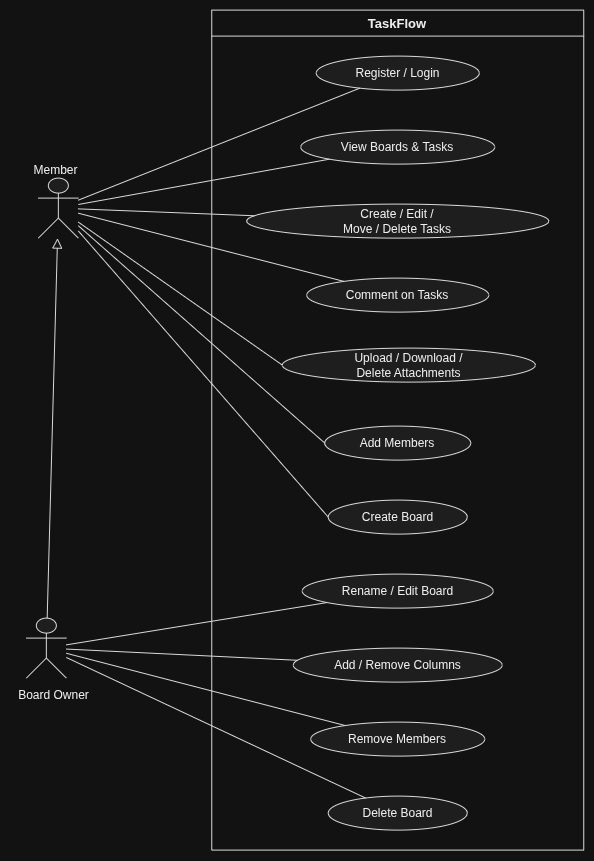

The diagram above was exported from draw.io. Its source (the exported page's mxGraphModel, read from the mxfile embedded in the PNG):
<mxGraphModel dx="1800" dy="513" grid="0" gridSize="10" guides="1" tooltips="1" connect="1" arrows="1" fold="1" page="0" pageScale="1" pageWidth="850" pageHeight="1100" math="0" shadow="0">
  <root>
    <mxCell id="0" />
    <mxCell id="1" parent="0" />
    <UserObject label="" plantUmlData="{&#10;  &quot;data&quot;: &quot;@startuml\nleft to right direction\n\nskinparam packageStyle rectangle\n\nactor Member\nactor \&quot;Board Owner\&quot; as Owner\n\nOwner --|&gt; Member\n\nrectangle \&quot;Task / Project Management System\&quot; {\n\n    usecase \&quot;Register / Login\&quot; as UC1\n    usecase \&quot;View Boards &amp; Tasks\&quot; as UC2\n    usecase \&quot;Create / Edit /\\nMove / Delete Tasks\&quot; as UC3\n    usecase \&quot;Comment on Tasks\&quot; as UC4\n    usecase \&quot;Upload / Download /\\nDelete Attachments\&quot; as UC5\n    usecase \&quot;Add Members\&quot; as UC6\n    usecase \&quot;Create Board\&quot; as UC7\n    usecase \&quot;Rename / Edit Board\&quot; as UC8\n    usecase \&quot;Add / Remove Columns\&quot; as UC9\n    usecase \&quot;Remove Members\&quot; as UC10\n    usecase \&quot;Delete Board\&quot; as UC11\n}\n\nMember --&gt; UC1\nMember --&gt; UC2\nMember --&gt; UC3\nMember --&gt; UC4\nMember --&gt; UC5\nMember --&gt; UC6\nMember --&gt; UC7\n\nOwner --&gt; UC8\nOwner --&gt; UC9\nOwner --&gt; UC10\nOwner --&gt; UC11\n\n@enduml&quot;,&#10;  &quot;config&quot;: null&#10;}" id="Q5NkSrJwzNp-IMuiWkJA-1">
      <mxCell connectable="0" parent="1" style="group;transparentBounds=1;editIcon=1;lockedGroup=0;groupPadding=10;" vertex="1">
        <mxGeometry as="geometry" />
      </mxCell>
    </UserObject>
    <UserObject label="" plantUmlId="actor_0" plantUmlBaseStyle="shape=umlActor;html=1;fillColor=#F1F1F1;strokeColor=#181818;fontColor=#000000;fontSize=12;" plantUmlBaseValue="" id="Q5NkSrJwzNp-IMuiWkJA-2">
      <mxCell parent="Q5NkSrJwzNp-IMuiWkJA-1" style="shape=umlActor;html=1;fillColor=#F1F1F1;strokeColor=#181818;fontColor=#000000;fontSize=12;" vertex="1">
        <mxGeometry height="60" width="40" x="-17" y="227" as="geometry" />
      </mxCell>
    </UserObject>
    <UserObject label="Member" plantUmlId="actorlbl_1" plantUmlBaseStyle="text;html=1;align=center;verticalAlign=top;fontColor=#000000;fontSize=12;" plantUmlBaseValue="Member" id="Q5NkSrJwzNp-IMuiWkJA-3">
      <mxCell parent="Q5NkSrJwzNp-IMuiWkJA-1" style="text;html=1;align=center;verticalAlign=top;fontColor=#000000;fontSize=12;" vertex="1">
        <mxGeometry height="16" width="59" x="-29" y="205" as="geometry" />
      </mxCell>
    </UserObject>
    <UserObject label="" plantUmlId="actor_2" plantUmlBaseStyle="shape=umlActor;html=1;fillColor=#F1F1F1;strokeColor=#181818;fontColor=#000000;fontSize=12;" plantUmlBaseValue="" id="Q5NkSrJwzNp-IMuiWkJA-4">
      <mxCell parent="Q5NkSrJwzNp-IMuiWkJA-1" style="shape=umlActor;html=1;fillColor=#F1F1F1;strokeColor=#181818;fontColor=#000000;fontSize=12;" vertex="1">
        <mxGeometry height="60" width="40" x="-29" y="667" as="geometry" />
      </mxCell>
    </UserObject>
    <UserObject label="Board Owner" plantUmlId="actorlbl_3" plantUmlBaseStyle="text;html=1;align=center;verticalAlign=top;fontColor=#000000;fontSize=12;" plantUmlBaseValue="Board Owner" id="Q5NkSrJwzNp-IMuiWkJA-5">
      <mxCell parent="Q5NkSrJwzNp-IMuiWkJA-1" style="text;html=1;align=center;verticalAlign=top;fontColor=#000000;fontSize=12;" vertex="1">
        <mxGeometry height="16" width="87" x="-45" y="730" as="geometry" />
      </mxCell>
    </UserObject>
    <UserObject label="TaskFlow" plantUmlId="rect_4" plantUmlBaseStyle="swimlane;collapsible=0;startSize=26;fillColor=none;strokeColor=#181818;fontColor=#000000;fontSize=13;fontStyle=1;whiteSpace=wrap;" plantUmlBaseValue="Task / Project Management System" id="Q5NkSrJwzNp-IMuiWkJA-6">
      <mxCell parent="Q5NkSrJwzNp-IMuiWkJA-1" style="swimlane;collapsible=0;startSize=26;fillColor=none;strokeColor=#181818;fontColor=#000000;fontSize=13;fontStyle=1;whiteSpace=wrap;" vertex="1">
        <mxGeometry height="840" width="372" x="156.4" y="59" as="geometry" />
      </mxCell>
    </UserObject>
    <UserObject label="Register / Login" plantUmlId="uc_5" plantUmlBaseStyle="ellipse;fillColor=#F1F1F1;strokeColor=#181818;whiteSpace=wrap;fontColor=#000000;fontSize=12;" plantUmlBaseValue="Register / Login" id="Q5NkSrJwzNp-IMuiWkJA-7">
      <mxCell parent="Q5NkSrJwzNp-IMuiWkJA-6" style="ellipse;fillColor=#F1F1F1;strokeColor=#181818;whiteSpace=wrap;fontColor=#000000;fontSize=12;" vertex="1">
        <mxGeometry height="34" width="163" x="104.5" y="46" as="geometry" />
      </mxCell>
    </UserObject>
    <UserObject label="View Boards &amp; Tasks" plantUmlId="uc_6" plantUmlBaseStyle="ellipse;fillColor=#F1F1F1;strokeColor=#181818;whiteSpace=wrap;fontColor=#000000;fontSize=12;" plantUmlBaseValue="View Boards &amp; Tasks" id="Q5NkSrJwzNp-IMuiWkJA-8">
      <mxCell parent="Q5NkSrJwzNp-IMuiWkJA-6" style="ellipse;fillColor=#F1F1F1;strokeColor=#181818;whiteSpace=wrap;fontColor=#000000;fontSize=12;" vertex="1">
        <mxGeometry height="34" width="194" x="89" y="120" as="geometry" />
      </mxCell>
    </UserObject>
    <UserObject label="Create / Edit /&#10;Move / Delete Tasks" plantUmlId="uc_7" plantUmlBaseStyle="ellipse;fillColor=#F1F1F1;strokeColor=#181818;whiteSpace=wrap;fontColor=#000000;fontSize=12;" plantUmlBaseValue="Create / Edit /&#10;Move / Delete Tasks" id="Q5NkSrJwzNp-IMuiWkJA-9">
      <mxCell parent="Q5NkSrJwzNp-IMuiWkJA-6" style="ellipse;fillColor=#F1F1F1;strokeColor=#181818;whiteSpace=wrap;fontColor=#000000;fontSize=12;" vertex="1">
        <mxGeometry height="34" width="302" x="35" y="194" as="geometry" />
      </mxCell>
    </UserObject>
    <UserObject label="Comment on Tasks" plantUmlId="uc_8" plantUmlBaseStyle="ellipse;fillColor=#F1F1F1;strokeColor=#181818;whiteSpace=wrap;fontColor=#000000;fontSize=12;" plantUmlBaseValue="Comment on Tasks" id="Q5NkSrJwzNp-IMuiWkJA-10">
      <mxCell parent="Q5NkSrJwzNp-IMuiWkJA-6" style="ellipse;fillColor=#F1F1F1;strokeColor=#181818;whiteSpace=wrap;fontColor=#000000;fontSize=12;" vertex="1">
        <mxGeometry height="34" width="182" x="95" y="268" as="geometry" />
      </mxCell>
    </UserObject>
    <UserObject label="Upload / Download /&#10;Delete Attachments" plantUmlId="uc_9" plantUmlBaseStyle="ellipse;fillColor=#F1F1F1;strokeColor=#181818;whiteSpace=wrap;fontColor=#000000;fontSize=12;" plantUmlBaseValue="Upload / Download /&#10;Delete Attachments" id="Q5NkSrJwzNp-IMuiWkJA-11">
      <mxCell parent="Q5NkSrJwzNp-IMuiWkJA-6" style="ellipse;fillColor=#F1F1F1;strokeColor=#181818;whiteSpace=wrap;fontColor=#000000;fontSize=12;" vertex="1">
        <mxGeometry height="34" width="253" x="70.6" y="338" as="geometry" />
      </mxCell>
    </UserObject>
    <UserObject label="Add Members" plantUmlId="uc_10" plantUmlBaseStyle="ellipse;fillColor=#F1F1F1;strokeColor=#181818;whiteSpace=wrap;fontColor=#000000;fontSize=12;" plantUmlBaseValue="Add Members" id="Q5NkSrJwzNp-IMuiWkJA-12">
      <mxCell parent="Q5NkSrJwzNp-IMuiWkJA-6" style="ellipse;fillColor=#F1F1F1;strokeColor=#181818;whiteSpace=wrap;fontColor=#000000;fontSize=12;" vertex="1">
        <mxGeometry height="34" width="146" x="113" y="416" as="geometry" />
      </mxCell>
    </UserObject>
    <UserObject label="Create Board" plantUmlId="uc_11" plantUmlBaseStyle="ellipse;fillColor=#F1F1F1;strokeColor=#181818;whiteSpace=wrap;fontColor=#000000;fontSize=12;" plantUmlBaseValue="Create Board" id="Q5NkSrJwzNp-IMuiWkJA-13">
      <mxCell parent="Q5NkSrJwzNp-IMuiWkJA-6" style="ellipse;fillColor=#F1F1F1;strokeColor=#181818;whiteSpace=wrap;fontColor=#000000;fontSize=12;" vertex="1">
        <mxGeometry height="34" width="139" x="116.5" y="490" as="geometry" />
      </mxCell>
    </UserObject>
    <UserObject label="Rename / Edit Board" plantUmlId="uc_12" plantUmlBaseStyle="ellipse;fillColor=#F1F1F1;strokeColor=#181818;whiteSpace=wrap;fontColor=#000000;fontSize=12;" plantUmlBaseValue="Rename / Edit Board" id="Q5NkSrJwzNp-IMuiWkJA-14">
      <mxCell parent="Q5NkSrJwzNp-IMuiWkJA-6" style="ellipse;fillColor=#F1F1F1;strokeColor=#181818;whiteSpace=wrap;fontColor=#000000;fontSize=12;" vertex="1">
        <mxGeometry height="34" width="191" x="90.5" y="564" as="geometry" />
      </mxCell>
    </UserObject>
    <UserObject label="Add / Remove Columns" plantUmlId="uc_13" plantUmlBaseStyle="ellipse;fillColor=#F1F1F1;strokeColor=#181818;whiteSpace=wrap;fontColor=#000000;fontSize=12;" plantUmlBaseValue="Add / Remove Columns" id="Q5NkSrJwzNp-IMuiWkJA-15">
      <mxCell parent="Q5NkSrJwzNp-IMuiWkJA-6" style="ellipse;fillColor=#F1F1F1;strokeColor=#181818;whiteSpace=wrap;fontColor=#000000;fontSize=12;" vertex="1">
        <mxGeometry height="34" width="209" x="81.5" y="638" as="geometry" />
      </mxCell>
    </UserObject>
    <UserObject label="Remove Members" plantUmlId="uc_14" plantUmlBaseStyle="ellipse;fillColor=#F1F1F1;strokeColor=#181818;whiteSpace=wrap;fontColor=#000000;fontSize=12;" plantUmlBaseValue="Remove Members" id="Q5NkSrJwzNp-IMuiWkJA-16">
      <mxCell parent="Q5NkSrJwzNp-IMuiWkJA-6" style="ellipse;fillColor=#F1F1F1;strokeColor=#181818;whiteSpace=wrap;fontColor=#000000;fontSize=12;" vertex="1">
        <mxGeometry height="34" width="174" x="99" y="712" as="geometry" />
      </mxCell>
    </UserObject>
    <UserObject label="Delete Board" plantUmlId="uc_15" plantUmlBaseStyle="ellipse;fillColor=#F1F1F1;strokeColor=#181818;whiteSpace=wrap;fontColor=#000000;fontSize=12;" plantUmlBaseValue="Delete Board" id="Q5NkSrJwzNp-IMuiWkJA-17">
      <mxCell parent="Q5NkSrJwzNp-IMuiWkJA-6" style="ellipse;fillColor=#F1F1F1;strokeColor=#181818;whiteSpace=wrap;fontColor=#000000;fontSize=12;" vertex="1">
        <mxGeometry height="34" width="139" x="116.5" y="786" as="geometry" />
      </mxCell>
    </UserObject>
    <UserObject label="" plantUmlId="rel_16" plantUmlBaseStyle="endArrow=block;endFill=0;strokeColor=#181818;fontColor=#000000;fontSize=11;edgeStyle=none;rounded=0;html=1;" plantUmlBaseValue="" id="Q5NkSrJwzNp-IMuiWkJA-18">
      <mxCell edge="1" parent="Q5NkSrJwzNp-IMuiWkJA-1" source="Q5NkSrJwzNp-IMuiWkJA-4" style="endArrow=block;endFill=0;strokeColor=#181818;fontColor=#000000;fontSize=11;edgeStyle=none;rounded=0;html=1;startSize=8;endSize=8;curved=1;" target="Q5NkSrJwzNp-IMuiWkJA-2">
        <mxGeometry relative="1" as="geometry" />
      </mxCell>
    </UserObject>
    <UserObject label="" plantUmlId="rel_17" plantUmlBaseStyle="endArrow=block;endFill=1;strokeColor=#181818;fontColor=#000000;fontSize=11;edgeStyle=none;rounded=0;html=1;" plantUmlBaseValue="" id="Q5NkSrJwzNp-IMuiWkJA-19">
      <mxCell edge="1" parent="Q5NkSrJwzNp-IMuiWkJA-1" source="Q5NkSrJwzNp-IMuiWkJA-2" style="endArrow=none;endFill=0;strokeColor=#181818;fontColor=#000000;fontSize=11;edgeStyle=none;rounded=0;html=1;curved=1;" target="Q5NkSrJwzNp-IMuiWkJA-7">
        <mxGeometry relative="1" as="geometry" />
      </mxCell>
    </UserObject>
    <UserObject label="" plantUmlId="rel_18" plantUmlBaseStyle="endArrow=block;endFill=1;strokeColor=#181818;fontColor=#000000;fontSize=11;edgeStyle=none;rounded=0;html=1;" plantUmlBaseValue="" id="Q5NkSrJwzNp-IMuiWkJA-20">
      <mxCell edge="1" parent="Q5NkSrJwzNp-IMuiWkJA-1" source="Q5NkSrJwzNp-IMuiWkJA-2" style="endArrow=none;endFill=0;strokeColor=#181818;fontColor=#000000;fontSize=11;rounded=0;html=1;startSize=8;endSize=8;" target="Q5NkSrJwzNp-IMuiWkJA-8">
        <mxGeometry relative="1" as="geometry" />
      </mxCell>
    </UserObject>
    <UserObject label="" plantUmlId="rel_19" plantUmlBaseStyle="endArrow=block;endFill=1;strokeColor=#181818;fontColor=#000000;fontSize=11;edgeStyle=none;rounded=0;html=1;" plantUmlBaseValue="" id="Q5NkSrJwzNp-IMuiWkJA-21">
      <mxCell edge="1" parent="Q5NkSrJwzNp-IMuiWkJA-1" source="Q5NkSrJwzNp-IMuiWkJA-2" style="endArrow=none;endFill=0;strokeColor=#181818;fontColor=#000000;fontSize=11;edgeStyle=none;rounded=0;html=1;startSize=8;endSize=8;curved=1;" target="Q5NkSrJwzNp-IMuiWkJA-9">
        <mxGeometry relative="1" as="geometry" />
      </mxCell>
    </UserObject>
    <UserObject label="" plantUmlId="rel_20" plantUmlBaseStyle="endArrow=block;endFill=1;strokeColor=#181818;fontColor=#000000;fontSize=11;edgeStyle=none;rounded=0;html=1;" plantUmlBaseValue="" id="Q5NkSrJwzNp-IMuiWkJA-22">
      <mxCell edge="1" parent="Q5NkSrJwzNp-IMuiWkJA-1" source="Q5NkSrJwzNp-IMuiWkJA-2" style="endArrow=none;endFill=0;strokeColor=#181818;fontColor=#000000;fontSize=11;edgeStyle=none;rounded=0;html=1;startSize=8;endSize=8;curved=1;" target="Q5NkSrJwzNp-IMuiWkJA-10">
        <mxGeometry relative="1" as="geometry" />
      </mxCell>
    </UserObject>
    <UserObject label="" plantUmlId="rel_21" plantUmlBaseStyle="endArrow=block;endFill=1;strokeColor=#181818;fontColor=#000000;fontSize=11;edgeStyle=none;rounded=0;html=1;" plantUmlBaseValue="" id="Q5NkSrJwzNp-IMuiWkJA-23">
      <mxCell edge="1" parent="Q5NkSrJwzNp-IMuiWkJA-1" source="Q5NkSrJwzNp-IMuiWkJA-2" style="endArrow=none;endFill=0;strokeColor=#181818;fontColor=#000000;fontSize=11;edgeStyle=none;rounded=0;html=1;startSize=8;endSize=8;curved=1;entryX=0;entryY=0.5;entryDx=0;entryDy=0;" target="Q5NkSrJwzNp-IMuiWkJA-11">
        <mxGeometry relative="1" as="geometry" />
      </mxCell>
    </UserObject>
    <UserObject label="" plantUmlId="rel_22" plantUmlBaseStyle="endArrow=block;endFill=1;strokeColor=#181818;fontColor=#000000;fontSize=11;edgeStyle=none;rounded=0;html=1;" plantUmlBaseValue="" id="Q5NkSrJwzNp-IMuiWkJA-24">
      <mxCell edge="1" parent="Q5NkSrJwzNp-IMuiWkJA-1" source="Q5NkSrJwzNp-IMuiWkJA-2" style="endArrow=none;endFill=0;strokeColor=#181818;fontColor=#000000;fontSize=11;edgeStyle=none;rounded=0;html=1;startSize=8;endSize=8;curved=1;entryX=0;entryY=0.5;entryDx=0;entryDy=0;" target="Q5NkSrJwzNp-IMuiWkJA-12">
        <mxGeometry relative="1" as="geometry" />
      </mxCell>
    </UserObject>
    <UserObject label="" plantUmlId="rel_23" plantUmlBaseStyle="endArrow=block;endFill=1;strokeColor=#181818;fontColor=#000000;fontSize=11;edgeStyle=none;rounded=0;html=1;" plantUmlBaseValue="" id="Q5NkSrJwzNp-IMuiWkJA-25">
      <mxCell edge="1" parent="Q5NkSrJwzNp-IMuiWkJA-1" source="Q5NkSrJwzNp-IMuiWkJA-2" style="endArrow=none;endFill=0;strokeColor=#181818;fontColor=#000000;fontSize=11;edgeStyle=none;rounded=0;html=1;startSize=8;endSize=8;curved=1;entryX=0;entryY=0.5;entryDx=0;entryDy=0;" target="Q5NkSrJwzNp-IMuiWkJA-13">
        <mxGeometry relative="1" as="geometry" />
      </mxCell>
    </UserObject>
    <UserObject label="" plantUmlId="rel_24" plantUmlBaseStyle="endArrow=block;endFill=1;strokeColor=#181818;fontColor=#000000;fontSize=11;edgeStyle=none;rounded=0;html=1;" plantUmlBaseValue="" id="Q5NkSrJwzNp-IMuiWkJA-26">
      <mxCell edge="1" parent="Q5NkSrJwzNp-IMuiWkJA-1" source="Q5NkSrJwzNp-IMuiWkJA-4" style="endArrow=none;endFill=0;strokeColor=#181818;fontColor=#000000;fontSize=11;edgeStyle=none;rounded=0;html=1;startSize=8;endSize=8;curved=1;" target="Q5NkSrJwzNp-IMuiWkJA-14">
        <mxGeometry relative="1" as="geometry" />
      </mxCell>
    </UserObject>
    <UserObject label="" plantUmlId="rel_25" plantUmlBaseStyle="endArrow=block;endFill=1;strokeColor=#181818;fontColor=#000000;fontSize=11;edgeStyle=none;rounded=0;html=1;" plantUmlBaseValue="" id="Q5NkSrJwzNp-IMuiWkJA-27">
      <mxCell edge="1" parent="Q5NkSrJwzNp-IMuiWkJA-1" source="Q5NkSrJwzNp-IMuiWkJA-4" style="endArrow=none;endFill=0;strokeColor=#181818;fontColor=#000000;fontSize=11;edgeStyle=none;rounded=0;html=1;startSize=8;endSize=8;curved=1;" target="Q5NkSrJwzNp-IMuiWkJA-15">
        <mxGeometry relative="1" as="geometry" />
      </mxCell>
    </UserObject>
    <UserObject label="" plantUmlId="rel_26" plantUmlBaseStyle="endArrow=block;endFill=1;strokeColor=#181818;fontColor=#000000;fontSize=11;edgeStyle=none;rounded=0;html=1;" plantUmlBaseValue="" id="Q5NkSrJwzNp-IMuiWkJA-28">
      <mxCell edge="1" parent="Q5NkSrJwzNp-IMuiWkJA-1" source="Q5NkSrJwzNp-IMuiWkJA-4" style="endArrow=none;endFill=0;strokeColor=#181818;fontColor=#000000;fontSize=11;edgeStyle=none;rounded=0;html=1;startSize=8;endSize=8;curved=1;" target="Q5NkSrJwzNp-IMuiWkJA-16">
        <mxGeometry relative="1" as="geometry" />
      </mxCell>
    </UserObject>
    <UserObject label="" plantUmlId="rel_27" plantUmlBaseStyle="endArrow=block;endFill=1;strokeColor=#181818;fontColor=#000000;fontSize=11;edgeStyle=none;rounded=0;html=1;" plantUmlBaseValue="" id="Q5NkSrJwzNp-IMuiWkJA-29">
      <mxCell edge="1" parent="Q5NkSrJwzNp-IMuiWkJA-1" source="Q5NkSrJwzNp-IMuiWkJA-4" style="endArrow=none;endFill=0;strokeColor=#181818;fontColor=#000000;fontSize=11;edgeStyle=none;rounded=0;html=1;startSize=8;endSize=8;curved=1;" target="Q5NkSrJwzNp-IMuiWkJA-17">
        <mxGeometry relative="1" as="geometry" />
      </mxCell>
    </UserObject>
  </root>
</mxGraphModel>